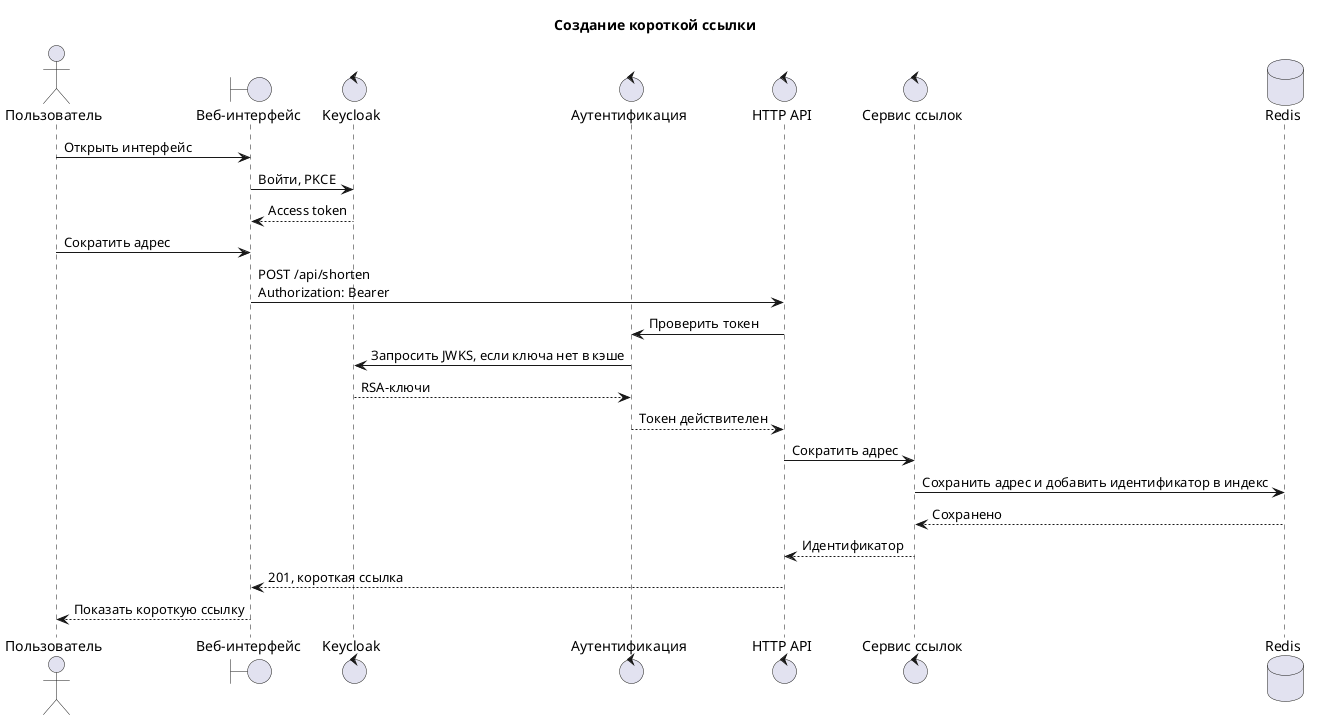

The diagram above was rendered by PlantUML. Its source (embedded in the PNG):
@startuml shorten-sequence

title Создание короткой ссылки

actor "Пользователь" as user
boundary "Веб-интерфейс" as web
control "Keycloak" as keycloak
control "Аутентификация" as auth
control "HTTP API" as api
control "Сервис ссылок" as service
database "Redis" as redis

user -> web: Открыть интерфейс
web -> keycloak: Войти, PKCE
keycloak --> web: Access token
user -> web: Сократить адрес
web -> api: POST /api/shorten\nAuthorization: Bearer
api -> auth: Проверить токен
auth -> keycloak: Запросить JWKS, если ключа нет в кэше
keycloak --> auth: RSA-ключи
auth --> api: Токен действителен
api -> service: Сократить адрес
service -> redis: Сохранить адрес и добавить идентификатор в индекс
redis --> service: Сохранено
service --> api: Идентификатор
api --> web: 201, короткая ссылка
web --> user: Показать короткую ссылку

@enduml